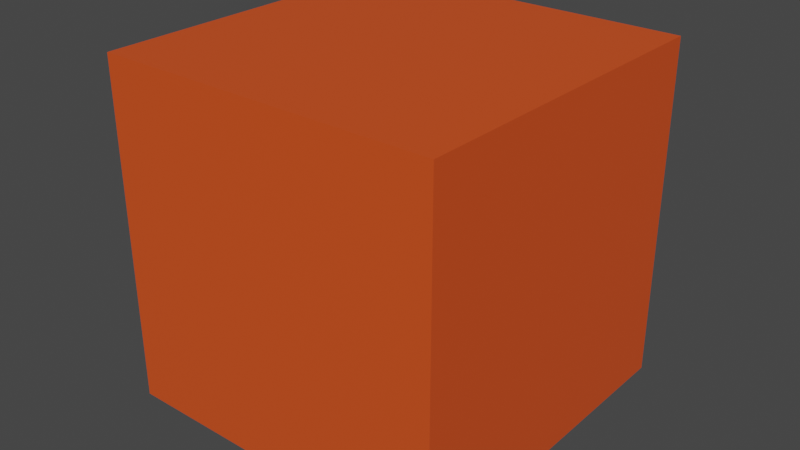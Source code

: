 # Source: HyperCube_demo.blend  (saved by Blender 2.80.75; exported with 4.5.12 LTS)
import bpy
from mathutils import Matrix  # noqa: F401  (used for matrix-valued properties, if any)

bpy.ops.wm.read_factory_settings(use_empty=True)
scene = bpy.context.scene
scene.name = 'MileStone'

# ---- collections
col_collection_001 = bpy.data.collections.new('Collection.001'); scene.collection.children.link(col_collection_001)

# ---- materials (node trees are filled in below, after node groups)
mat_wireframe = bpy.data.materials.new('Wireframe ')
mat_wireframe.surface_render_method = 'BLENDED'
mat_wireframe.blend_method = 'BLEND'
mat_wireframe.refraction_depth = 2.3
mat_wireframe.preview_render_type = 'FLAT'

# ---- node groups
ng_wireframe = bpy.data.node_groups.new('Wireframe', 'ShaderNodeTree')
_s = ng_wireframe.interface.new_socket(name='Smooth', in_out='OUTPUT', socket_type='NodeSocketShader')
_s = ng_wireframe.interface.new_socket(name='Sharp', in_out='OUTPUT', socket_type='NodeSocketShader')
_s = ng_wireframe.interface.new_socket(name='Image', in_out='INPUT', socket_type='NodeSocketColor')
_s.default_value = (0.8, 0.8, 0.8, 1.0)
_s = ng_wireframe.interface.new_socket(name='Face', in_out='INPUT', socket_type='NodeSocketShader')
_s = ng_wireframe.interface.new_socket(name='Wire', in_out='INPUT', socket_type='NodeSocketShader')
_s = ng_wireframe.interface.new_socket(name='Thickness', in_out='INPUT', socket_type='NodeSocketFloat')
_s.default_value = 0.5
_s.min_value = -1e+04
_s.max_value = 1e+04
_N = ng_wireframe.nodes; _L = ng_wireframe.links
n0 = _N.new('ShaderNodeMath'); n0.name = 'Math.003'; n0.location = (-39, 384)
n0.operation = 'MULTIPLY'
n1 = _N.new('ShaderNodeMath'); n1.name = 'Math.006'; n1.location = (-44, 215)
n1.operation = 'MULTIPLY'
n2 = _N.new('ShaderNodeSeparateColor'); n2.name = 'Separate RGB'; n2.location = (-568, 145)
n3 = _N.new('ShaderNodeMath'); n3.name = 'Math.005'; n3.location = (112, 208)
n3.operation = 'POWER'
n4 = _N.new('ShaderNodeMath'); n4.name = 'Math.009'; n4.location = (336, 201)
n4.operation = 'MULTIPLY'
n5 = _N.new('ShaderNodeMath'); n5.name = 'Math.010'; n5.location = (338, 374)
n6 = _N.new('ShaderNodeMixShader'); n6.name = 'Mix Shader'; n6.location = (1095, 42)
n7 = _N.new('ShaderNodeValToRGB'); n7.name = 'ColorRamp'; n7.location = (777, 258)
while len(n7.color_ramp.elements) > 1: n7.color_ramp.elements.remove(n7.color_ramp.elements[-1])
n7.color_ramp.elements[0].position = 0.0; n7.color_ramp.elements[0].color = (0.0, 0.0, 0.0, 1.0)
_e = n7.color_ramp.elements.new(1.0); _e.color = (1.0, 1.0, 1.0, 1.0)
n8 = _N.new('ShaderNodeMath'); n8.name = 'Math.004'; n8.location = (117, 376)
n8.operation = 'POWER'
n9 = _N.new('ShaderNodeMath'); n9.name = 'Math.001'; n9.location = (-373, 382)
n9.operation = 'MULTIPLY'
n9.inputs[1].default_value = 2.0
n10 = _N.new('ShaderNodeMath'); n10.name = 'Math.008'; n10.location = (-378, 213)
n10.operation = 'MULTIPLY'
n10.inputs[1].default_value = 2.0
n11 = _N.new('ShaderNodeMath'); n11.name = 'Math.007'; n11.location = (-208, 216)
n11.operation = 'SUBTRACT'
n11.inputs[1].default_value = 1.0
n12 = _N.new('ShaderNodeMath'); n12.name = 'Math.002'; n12.location = (-203, 384)
n12.operation = 'SUBTRACT'
n12.inputs[1].default_value = 1.0
n13 = _N.new('ShaderNodeMath'); n13.name = 'Math.013'; n13.location = (301, -365)
n13.operation = 'GREATER_THAN'
n14 = _N.new('ShaderNodeMath'); n14.name = 'Math.014'; n14.location = (471, -362)
n14.operation = 'MULTIPLY'
n15 = _N.new('ShaderNodeMath'); n15.name = 'Math.015'; n15.location = (476, -194)
n16 = _N.new('ShaderNodeMath'); n16.name = 'Math.011'; n16.location = (534, 279)
n16.operation = 'SUBTRACT'
n17 = _N.new('ShaderNodeMath'); n17.name = 'Math.016'; n17.location = (669, -242)
n17.operation = 'SUBTRACT'
n18 = _N.new('ShaderNodeMath'); n18.name = 'Math.012'; n18.location = (306, -196)
n18.operation = 'GREATER_THAN'
n19 = _N.new('ShaderNodeMixShader'); n19.name = 'Mix Shader.001'; n19.location = (1099, -100)
n20 = _N.new('ShaderNodeMath'); n20.name = 'Math'; n20.location = (-260, -156)
n20.operation = 'DIVIDE'
n20.inputs[0].default_value = 10.0
n21 = _N.new('ShaderNodeValue'); n21.name = 'Value'; n21.location = (49, -351)
n21.outputs[0].default_value = 0.5
n22 = _N.new('NodeGroupOutput'); n22.name = 'Group Output'; n22.location = (1286, -48)
n23 = _N.new('NodeGroupInput'); n23.name = 'Group Input'; n23.location = (-738, -22)
_L.new(n23.outputs[0], n2.inputs[0])
_L.new(n6.outputs[0], n22.inputs[0])
_L.new(n19.outputs[0], n22.inputs[1])
_L.new(n23.outputs[1], n6.inputs[1])
_L.new(n23.outputs[1], n19.inputs[1])
_L.new(n23.outputs[2], n6.inputs[2])
_L.new(n23.outputs[2], n19.inputs[2])
_L.new(n23.outputs[3], n20.inputs[1])
_L.new(n2.outputs[0], n9.inputs[0])
_L.new(n9.outputs[0], n12.inputs[0])
_L.new(n12.outputs[0], n0.inputs[0])
_L.new(n12.outputs[0], n0.inputs[1])
_L.new(n0.outputs[0], n8.inputs[0])
_L.new(n10.outputs[0], n11.inputs[0])
_L.new(n11.outputs[0], n1.inputs[0])
_L.new(n11.outputs[0], n1.inputs[1])
_L.new(n1.outputs[0], n3.inputs[0])
_L.new(n2.outputs[1], n10.inputs[0])
_L.new(n20.outputs[0], n8.inputs[1])
_L.new(n20.outputs[0], n3.inputs[1])
_L.new(n5.outputs[0], n16.inputs[0])
_L.new(n4.outputs[0], n16.inputs[1])
_L.new(n16.outputs[0], n7.inputs[0])
_L.new(n7.outputs[0], n6.inputs[0])
_L.new(n8.outputs[0], n5.inputs[0])
_L.new(n3.outputs[0], n5.inputs[1])
_L.new(n8.outputs[0], n4.inputs[0])
_L.new(n3.outputs[0], n4.inputs[1])
_L.new(n18.outputs[0], n15.inputs[0])
_L.new(n13.outputs[0], n14.inputs[0])
_L.new(n13.outputs[0], n15.inputs[1])
_L.new(n18.outputs[0], n14.inputs[1])
_L.new(n21.outputs[0], n18.inputs[1])
_L.new(n21.outputs[0], n13.inputs[1])
_L.new(n8.outputs[0], n18.inputs[0])
_L.new(n3.outputs[0], n13.inputs[0])
_L.new(n15.outputs[0], n17.inputs[0])
_L.new(n14.outputs[0], n17.inputs[1])
_L.new(n17.outputs[0], n19.inputs[0])
n22.is_active_output = True

# ---- material node trees
mat_wireframe.use_nodes = True; mat_wireframe.node_tree.nodes.clear()
_N = mat_wireframe.node_tree.nodes; _L = mat_wireframe.node_tree.links
n0 = _N.new('ShaderNodeOutputMaterial'); n0.name = 'Material Output'; n0.location = (264, 489)
n1 = _N.new('ShaderNodeTexCoord'); n1.name = 'Texture Coordinate'; n1.location = (-334, 768)
n1.from_instancer = True
n2 = _N.new('ShaderNodeBsdfTransparent'); n2.name = 'Transparent BSDF'; n2.location = (-242, 486)
n3 = _N.new('ShaderNodeCombineColor'); n3.name = 'Combine HSV'; n3.location = (-562, 507)
n3.inputs[2].default_value = 0.7
n4 = _N.new('ShaderNodeRGB'); n4.name = 'RGB'; n4.location = (-764, 328)
n4.outputs[0].default_value = (0.7484, 0.08161, 0.01322, 1.0)
n5 = _N.new('ShaderNodeBsdfPrincipled'); n5.name = 'Principled BSDF'; n5.location = (-376, 389)
n5.distribution = 'GGX'
n5.subsurface_method = 'BURLEY'
n5.inputs[3].default_value = 1.45
n5.inputs[27].default_value = (0.0, 0.0, 0.0, 1.0)
n5.inputs[28].default_value = 1.0
n6 = _N.new('ShaderNodeGroup'); n6.name = 'Wireframe'; n6.location = (46, 526)
n6.label = 'Wireframe'
n6.node_tree = ng_wireframe
n6.inputs[3].default_value = 0.7
_L.new(n2.outputs[0], n6.inputs[1])
_L.new(n5.outputs[0], n6.inputs[2])
_L.new(n6.outputs[1], n0.inputs[0])
_L.new(n1.outputs[2], n6.inputs[0])
_L.new(n3.outputs[0], n2.inputs[0])
_L.new(n4.outputs[0], n5.inputs[0])
n0.is_active_output = True

# ---- world
world_world_001 = bpy.data.worlds.new('World.001'); scene.world = world_world_001
world_world_001.use_nodes = True; world_world_001.node_tree.nodes.clear()
_N = world_world_001.node_tree.nodes; _L = world_world_001.node_tree.links
n0 = _N.new('ShaderNodeOutputWorld'); n0.name = 'World Output'; n0.location = (300, 300)
n1 = _N.new('ShaderNodeBackground'); n1.name = 'Background'; n1.location = (10, 300)
n1.inputs[0].default_value = (0.05088, 0.05088, 0.05088, 1.0)
_L.new(n1.outputs[0], n0.inputs[0])
n0.is_active_output = True
world_world_001.color = (0.05088, 0.05088, 0.05088)
world_world_001.use_sun_shadow = False
world_world_001.sun_shadow_jitter_overblur = 0.0

# ---- meshes
me_hypercube_006 = bpy.data.meshes.new('hyperCube.006')
me_hypercube_006.from_pydata([(-0.3333, -0.3333, -0.3333), (-1.0, -1.0, -1.0), (-0.3333, -0.3333, 0.3333), (-1.0, -1.0, 1.0), (-0.3333, 0.3333, -0.3333), (-1.0, 1.0, -1.0), (-0.3333, 0.3333, 0.3333), (-1.0, 1.0, 1.0), (0.3333, -0.3333, -0.3333), (1.0, -1.0, -1.0), (0.3333, -0.3333, 0.3333), (1.0, -1.0, 1.0), (0.3333, 0.3333, -0.3333), (1.0, 1.0, -1.0), (0.3333, 0.3333, 0.3333), (1.0, 1.0, 1.0)], [], [(6, 4, 12, 14), (8, 10, 14, 12), (2, 6, 14, 10), (0, 4, 6, 2), (10, 8, 0, 2), (4, 0, 8, 12), (4, 5, 7, 6), (13, 12, 14, 15), (7, 5, 13, 15), (15, 14, 6, 7), (5, 4, 12, 13), (7, 3, 11, 15), (2, 3, 11, 10), (14, 15, 11, 10), (3, 2, 6, 7), (8, 9, 13, 12), (10, 11, 9, 8), (13, 9, 11, 15), (9, 8, 0, 1), (1, 3, 11, 9), (1, 0, 2, 3), (5, 1, 9, 13), (1, 0, 4, 5), (1, 5, 7, 3)])
_uv = me_hypercube_006.uv_layers.new(name='UVMap')
_uv.uv.foreach_set('vector', [0.0, 0.0, 1.0, 0.0, 1.0, 1.0, 0.0, 1.0, 0.0, 0.0, 1.0, 0.0, 1.0, 1.0, 0.0, 1.0, 0.0, 0.0, 1.0, 0.0, 1.0, 1.0, 0.0, 1.0, 0.0, 0.0, 1.0, 0.0, 1.0, 1.0, 0.0, 1.0, 0.0, 0.0, 1.0, 0.0, 1.0, 1.0, 0.0, 1.0, 0.0, 0.0, 1.0, 0.0, 1.0, 1.0, 0.0, 1.0, 0.0, 0.0, 1.0, 0.0, 1.0, 1.0, 0.0, 1.0, 0.0, 0.0, 1.0, 0.0, 1.0, 1.0, 0.0, 1.0, 0.0, 0.0, 1.0, 0.0, 1.0, 1.0, 0.0, 1.0, 0.0, 0.0, 1.0, 0.0, 1.0, 1.0, 0.0, 1.0, 0.0, 0.0, 1.0, 0.0, 1.0, 1.0, 0.0, 1.0, 0.0, 0.0, 1.0, 0.0, 1.0, 1.0, 0.0, 1.0, 0.0, 0.0, 1.0, 0.0, 1.0, 1.0, 0.0, 1.0, 0.0, 0.0, 1.0, 0.0, 1.0, 1.0, 0.0, 1.0, 0.0, 0.0, 1.0, 0.0, 1.0, 1.0, 0.0, 1.0, 0.0, 0.0, 1.0, 0.0, 1.0, 1.0, 0.0, 1.0, 0.0, 0.0, 1.0, 0.0, 1.0, 1.0, 0.0, 1.0, 0.0, 0.0, 1.0, 0.0, 1.0, 1.0, 0.0, 1.0, 0.0, 0.0, 1.0, 0.0, 1.0, 1.0, 0.0, 1.0, 0.0, 0.0, 1.0, 0.0, 1.0, 1.0, 0.0, 1.0, 0.0, 0.0, 1.0, 0.0, 1.0, 1.0, 0.0, 1.0, 0.0, 0.0, 1.0, 0.0, 1.0, 1.0, 0.0, 1.0, 0.0, 0.0, 1.0, 0.0, 1.0, 1.0, 0.0, 1.0, 0.0, 0.0, 1.0, 0.0, 1.0, 1.0, 0.0, 1.0])
me_hypercube_006.materials.append(mat_wireframe)
me_hypercube_006.use_remesh_preserve_volume = False
me_hypercube_006.use_remesh_preserve_attributes = False
me_hypercube_006.use_mirror_vertex_groups = False
me_hypercube_006.update()

# ---- objects
ob_hypercube_002 = bpy.data.objects.new('hyperCube.002', me_hypercube_006)

# ---- transforms, parenting, visibility, modifiers, constraints
ob_hypercube_002.location = (-0.001806, -0.01091, 0.01883)
ob_hypercube_002.lineart.crease_threshold = 0.0

# ---- collection membership
scene.collection.objects.link(ob_hypercube_002)

# ---- scene / render settings (as saved in the file)
scene.frame_start = 1; scene.frame_end = 125; scene.frame_set(33)
scene.render.engine = 'BLENDER_EEVEE_NEXT'
scene.cycles.use_denoising = False
scene.cycles.samples = 128
scene.cycles.sampling_pattern = 'TABULATED_SOBOL'
scene.cycles.use_adaptive_sampling = False
scene.cycles.use_light_tree = False
scene.view_settings.view_transform = 'Filmic'
bpy.context.view_layer.update()

# ---- added for rendering (the .blend has no active camera and no usable light): camera, sun
cam_auto = bpy.data.cameras.new('AutoCamera')
cam_auto.lens = 50.0
cam_auto.sensor_width = 36.0
cam_auto.clip_end = 1000.0
ob_auto_camera = bpy.data.objects.new('AutoCamera', cam_auto)
scene.collection.objects.link(ob_auto_camera)
ob_auto_camera.location = (3.36792, -4.05458, 2.71455)
ob_auto_camera.rotation_euler = (1.09748, -7.21219e-08, 0.694738)
scene.camera = ob_auto_camera
light_auto_sun = bpy.data.lights.new('AutoSun', 'SUN')
light_auto_sun.energy = 3.0
light_auto_sun.angle = 0.0523599
ob_auto_sun = bpy.data.objects.new('AutoSun', light_auto_sun)
scene.collection.objects.link(ob_auto_sun)
ob_auto_sun.rotation_euler = (0.872665, 0.174533, 0.523599)
bpy.context.view_layer.update()
